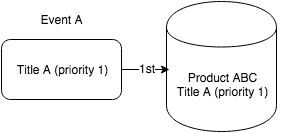

The diagram above was exported from draw.io. Its source (the exported page's mxGraphModel, read from the mxfile embedded in the PNG):
<mxGraphModel dx="954" dy="586" grid="1" gridSize="10" guides="1" tooltips="1" connect="1" arrows="1" fold="1" page="1" pageScale="1" pageWidth="826" pageHeight="1169" background="#ffffff" math="0" shadow="0">
  <root>
    <mxCell id="0" />
    <mxCell id="1" parent="0" />
    <mxCell id="2" value="" style="rounded=1;whiteSpace=wrap;html=1;" vertex="1" parent="1">
      <mxGeometry x="50" y="143" width="120" height="60" as="geometry" />
    </mxCell>
    <mxCell id="3" value="Event A" style="text;html=1;strokeColor=none;fillColor=none;align=center;verticalAlign=middle;whiteSpace=wrap;overflow=hidden;" vertex="1" parent="1">
      <mxGeometry x="80" y="113" width="60" height="20" as="geometry" />
    </mxCell>
    <mxCell id="4" value="Title A (priority 1)" style="text;html=1;strokeColor=none;fillColor=none;align=center;verticalAlign=middle;whiteSpace=wrap;overflow=hidden;" vertex="1" parent="1">
      <mxGeometry x="60" y="163" width="100" height="20" as="geometry" />
    </mxCell>
    <mxCell id="5" value="" style="shape=cylinder;whiteSpace=wrap;html=1;" vertex="1" parent="1">
      <mxGeometry x="215" y="105" width="110" height="130" as="geometry" />
    </mxCell>
    <mxCell id="6" value="" style="endArrow=classic;html=1;exitX=1;exitY=0.5;entryX=0.067;entryY=-0.05;entryPerimeter=0;" edge="1" source="2" target="9" parent="1">
      <mxGeometry x="170" y="173" width="50" height="50" as="geometry">
        <mxPoint x="10" y="60" as="sourcePoint" />
        <mxPoint x="60" y="10" as="targetPoint" />
        <Array as="points" />
      </mxGeometry>
    </mxCell>
    <mxCell id="7" value="1st" style="text;html=1;resizable=0;points=[];;align=center;verticalAlign=middle;labelBackgroundColor=#ffffff;" vertex="1" connectable="0" parent="6">
      <mxGeometry x="0.0272" y="2" relative="1" as="geometry">
        <mxPoint as="offset" />
      </mxGeometry>
    </mxCell>
    <mxCell id="8" value="1st" style="text;html=1;resizable=0;points=[];;align=center;verticalAlign=middle;labelBackgroundColor=#ffffff;" vertex="1" connectable="0" parent="1">
      <mxGeometry x="195" y="171" as="geometry">
        <mxPoint as="offset" />
      </mxGeometry>
    </mxCell>
    <mxCell id="9" value="Product ABC&lt;div&gt;Title A (priority 1)&lt;/div&gt;&lt;div&gt;&lt;br&gt;&lt;/div&gt;" style="text;html=1;strokeColor=none;fillColor=none;align=center;verticalAlign=middle;whiteSpace=wrap;overflow=hidden;" vertex="1" parent="1">
      <mxGeometry x="210" y="175" width="120" height="40" as="geometry" />
    </mxCell>
  </root>
</mxGraphModel>